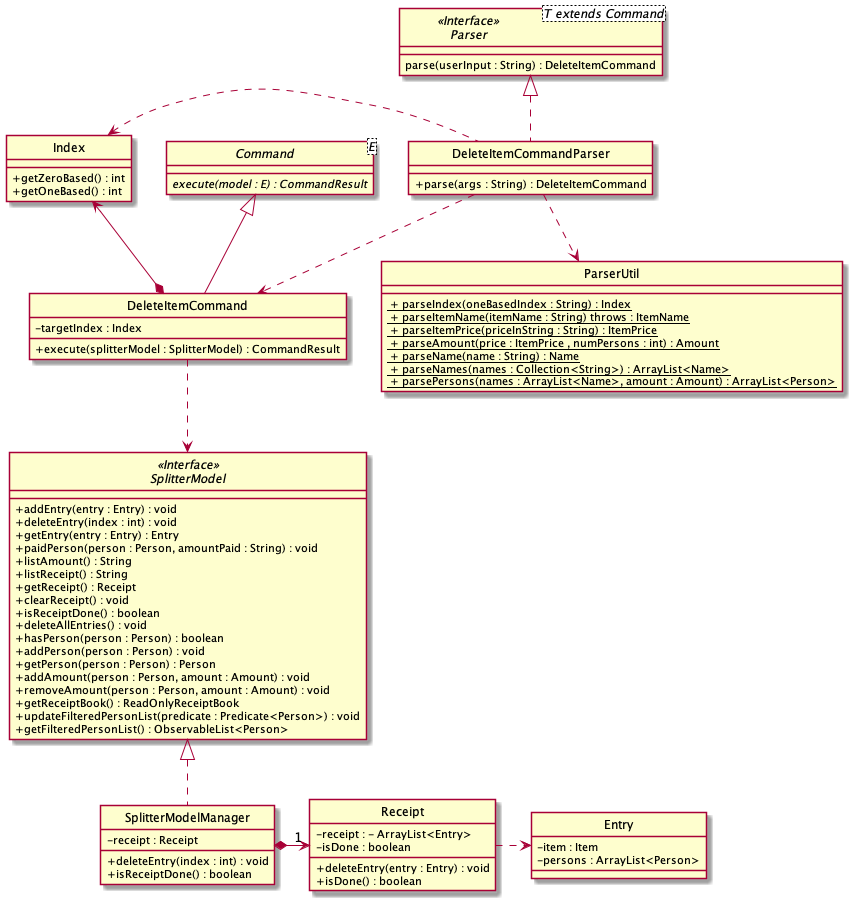

The diagram above was rendered by PlantUML. Its source (embedded in the PNG):
@startuml

skinparam backgroundColor #ffffff
skinparam classAttributeIconSize 0
hide circle


abstract class Command<E> {
    {abstract} execute(model : E) : CommandResult
}

class DeleteItemCommandParser implements Parser {
    + parse(args : String) : DeleteItemCommand
}

interface Parser<T extends Command> <<Interface>> {
    parse(userInput : String) : DeleteItemCommand
}

class DeleteItemCommand extends Command {
    - targetIndex : Index

    + execute(splitterModel : SplitterModel) : CommandResult
}

interface SplitterModel <<Interface>> {
    + addEntry(entry : Entry) : void
    + deleteEntry(index : int) : void
    + getEntry(entry : Entry) : Entry
    + paidPerson(person : Person, amountPaid : String) : void
    + listAmount() : String
    + listReceipt() : String
    + getReceipt() : Receipt
    + clearReceipt() : void
    + isReceiptDone() : boolean
    + deleteAllEntries() : void
    + hasPerson(person : Person) : boolean
    + addPerson(person : Person) : void
    + getPerson(person : Person) : Person
    + addAmount(person : Person, amount : Amount) : void
    + removeAmount(person : Person, amount : Amount) : void
    + getReceiptBook() : ReadOnlyReceiptBook
    + updateFilteredPersonList(predicate : Predicate<Person>) : void
    + getFilteredPersonList() : ObservableList<Person>
}

class ParserUtil {
    <u> + parseIndex(oneBasedIndex : String) : Index
    <u> + parseItemName(itemName : String) throws : ItemName
    <u> + parseItemPrice(priceInString : String) : ItemPrice
    <u> + parseAmount(price : ItemPrice , numPersons : int) : Amount
    <u> + parseName(name : String) : Name
    <u> + parseNames(names : Collection<String>) : ArrayList<Name>
    <u> + parsePersons(names : ArrayList<Name>, amount : Amount) : ArrayList<Person>
}

class Index {
    + getZeroBased() : int
    + getOneBased() : int
}

class SplitterModelManager implements SplitterModel {
    - receipt : Receipt

    + deleteEntry(index : int) : void
    + isReceiptDone() : boolean
}

class Receipt {
    - receipt : - ArrayList<Entry>
    - isDone : boolean

    + deleteEntry(entry : Entry) : void
    + isDone() : boolean
}

class Entry {
    - item : Item
    - persons : ArrayList<Person>
}

DeleteItemCommand ..> SplitterModel
DeleteItemCommand *--> Index
DeleteItemCommandParser .left.> Index
DeleteItemCommandParser ..> DeleteItemCommand
DeleteItemCommandParser ..> ParserUtil
SplitterModelManager *-right->"1" Receipt
Receipt .right.> Entry


@enduml